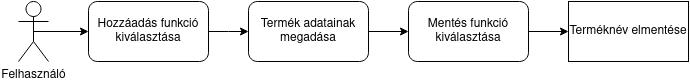

The diagram above was exported from draw.io. Its source (the exported page's mxGraphModel, read from the mxfile embedded in the PNG):
<mxGraphModel dx="810" dy="483" grid="1" gridSize="10" guides="1" tooltips="1" connect="1" arrows="1" fold="1" page="1" pageScale="1" pageWidth="850" pageHeight="1100" math="0" shadow="0">
  <root>
    <mxCell id="0" />
    <mxCell id="1" parent="0" />
    <mxCell id="2" style="edgeStyle=orthogonalEdgeStyle;rounded=0;orthogonalLoop=1;jettySize=auto;html=1;exitX=0.5;exitY=0.5;exitDx=0;exitDy=0;exitPerimeter=0;entryX=0;entryY=0.5;entryDx=0;entryDy=0;" edge="1" source="3" target="5" parent="1">
      <mxGeometry relative="1" as="geometry" />
    </mxCell>
    <mxCell id="3" value="Felhasználó" style="shape=umlActor;verticalLabelPosition=bottom;verticalAlign=top;html=1;outlineConnect=0;" vertex="1" parent="1">
      <mxGeometry x="130" y="220" width="30" height="60" as="geometry" />
    </mxCell>
    <mxCell id="4" style="edgeStyle=orthogonalEdgeStyle;rounded=0;orthogonalLoop=1;jettySize=auto;html=1;exitX=1;exitY=0.5;exitDx=0;exitDy=0;entryX=0;entryY=0.5;entryDx=0;entryDy=0;" edge="1" source="5" parent="1">
      <mxGeometry relative="1" as="geometry">
        <mxPoint x="360" y="250" as="targetPoint" />
      </mxGeometry>
    </mxCell>
    <mxCell id="5" value="Hozzáadás funkció kiválasztása" style="rounded=1;whiteSpace=wrap;html=1;" vertex="1" parent="1">
      <mxGeometry x="200" y="220" width="120" height="60" as="geometry" />
    </mxCell>
    <mxCell id="6" style="edgeStyle=orthogonalEdgeStyle;rounded=0;orthogonalLoop=1;jettySize=auto;html=1;entryX=0;entryY=0.5;entryDx=0;entryDy=0;" edge="1" source="7" target="9" parent="1">
      <mxGeometry relative="1" as="geometry" />
    </mxCell>
    <mxCell id="7" value="Termék adatainak megadása" style="rounded=1;whiteSpace=wrap;html=1;" vertex="1" parent="1">
      <mxGeometry x="360" y="220" width="120" height="60" as="geometry" />
    </mxCell>
    <mxCell id="8" style="edgeStyle=orthogonalEdgeStyle;rounded=0;orthogonalLoop=1;jettySize=auto;html=1;exitX=1;exitY=0.5;exitDx=0;exitDy=0;entryX=0;entryY=0.5;entryDx=0;entryDy=0;" edge="1" source="9" target="10" parent="1">
      <mxGeometry relative="1" as="geometry" />
    </mxCell>
    <mxCell id="9" value="Mentés funkció kiválasztása" style="rounded=1;whiteSpace=wrap;html=1;" vertex="1" parent="1">
      <mxGeometry x="520" y="220" width="120" height="60" as="geometry" />
    </mxCell>
    <mxCell id="10" value="Terméknév elmentése" style="rounded=0;whiteSpace=wrap;html=1;" vertex="1" parent="1">
      <mxGeometry x="680" y="220" width="120" height="60" as="geometry" />
    </mxCell>
  </root>
</mxGraphModel>